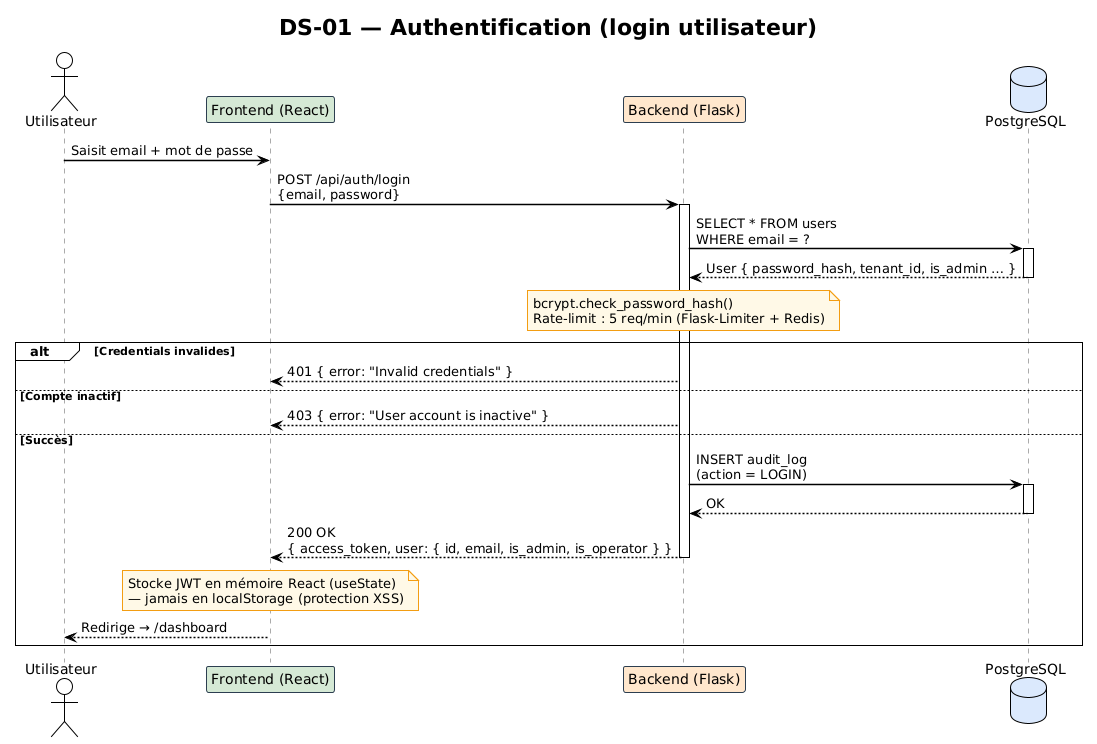

The diagram above was rendered by PlantUML. Its source (embedded in the PNG):
@startuml
!theme plain
skinparam defaultFontName Arial
skinparam sequenceArrowThickness 1.5
skinparam sequenceParticipantBorderColor #2c3e50
skinparam sequenceLifeLineBorderColor #aaaaaa
skinparam sequenceBoxBorderColor #dddddd
skinparam noteBorderColor #f39c12
skinparam noteBackgroundColor #FEF9E7

title DS-01 — Authentification (login utilisateur)

actor       "Utilisateur"       as U
participant "Frontend (React)"  as FE #d5e8d4
participant "Backend (Flask)"   as BE #ffe6cc
database    "PostgreSQL"        as DB #dae8fc

U -> FE : Saisit email + mot de passe
FE -> BE : POST /api/auth/login\n{email, password}
activate BE

BE -> DB : SELECT * FROM users\nWHERE email = ?
activate DB
DB --> BE : User { password_hash, tenant_id, is_admin … }
deactivate DB

note over BE
  bcrypt.check_password_hash()
  Rate-limit : 5 req/min (Flask-Limiter + Redis)
end note

alt Credentials invalides
  BE --> FE : 401 { error: "Invalid credentials" }
else Compte inactif
  BE --> FE : 403 { error: "User account is inactive" }
else Succès
  BE -> DB : INSERT audit_log\n(action = LOGIN)
  activate DB
  DB --> BE : OK
  deactivate DB

  BE --> FE : 200 OK\n{ access_token, user: { id, email, is_admin, is_operator } }
  deactivate BE

  note over FE
    Stocke JWT en mémoire React (useState)
    — jamais en localStorage (protection XSS)
  end note

  FE --> U : Redirige → /dashboard
end
@enduml